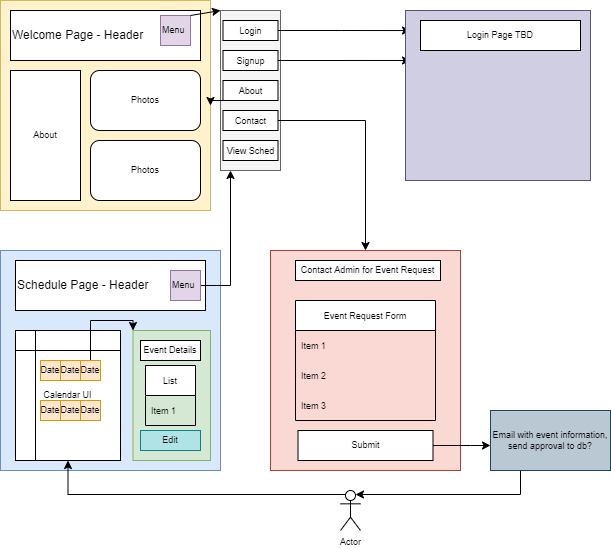

The diagram above was exported from draw.io. Its source (the exported page's mxGraphModel, read from the mxfile embedded in the PNG):
<mxGraphModel dx="782" dy="471" grid="1" gridSize="10" guides="1" tooltips="1" connect="1" arrows="1" fold="1" page="1" pageScale="1" pageWidth="850" pageHeight="1100" math="0" shadow="0">
  <root>
    <mxCell id="0" />
    <mxCell id="1" parent="0" />
    <mxCell id="VWiUQMqayPiDGBVUej84-1" value="" style="whiteSpace=wrap;html=1;aspect=fixed;fillColor=#fff2cc;strokeColor=#d6b656;" parent="1" vertex="1">
      <mxGeometry x="20" y="20" width="210" height="210" as="geometry" />
    </mxCell>
    <mxCell id="VWiUQMqayPiDGBVUej84-2" value="Welcome Page - Header" style="rounded=0;whiteSpace=wrap;html=1;align=left;" parent="1" vertex="1">
      <mxGeometry x="30" y="30" width="190" height="50" as="geometry" />
    </mxCell>
    <mxCell id="VWiUQMqayPiDGBVUej84-5" value="" style="rounded=0;whiteSpace=wrap;html=1;fillColor=#f5f5f5;fontColor=#333333;strokeColor=#666666;" parent="1" vertex="1">
      <mxGeometry x="240" y="30" width="60" height="160" as="geometry" />
    </mxCell>
    <mxCell id="VWiUQMqayPiDGBVUej84-87" style="edgeStyle=orthogonalEdgeStyle;rounded=0;orthogonalLoop=1;jettySize=auto;html=1;exitX=1;exitY=0.5;exitDx=0;exitDy=0;entryX=0.027;entryY=0.118;entryDx=0;entryDy=0;entryPerimeter=0;fontSize=9;" parent="1" source="VWiUQMqayPiDGBVUej84-6" target="VWiUQMqayPiDGBVUej84-84" edge="1">
      <mxGeometry relative="1" as="geometry" />
    </mxCell>
    <mxCell id="VWiUQMqayPiDGBVUej84-6" value="&lt;font style=&quot;font-size: 9px&quot;&gt;Login&lt;/font&gt;" style="rounded=0;whiteSpace=wrap;html=1;align=center;" parent="1" vertex="1">
      <mxGeometry x="242.5" y="40" width="55" height="20" as="geometry" />
    </mxCell>
    <mxCell id="VWiUQMqayPiDGBVUej84-86" style="edgeStyle=orthogonalEdgeStyle;rounded=0;orthogonalLoop=1;jettySize=auto;html=1;exitX=1;exitY=0.5;exitDx=0;exitDy=0;entryX=0.027;entryY=0.294;entryDx=0;entryDy=0;entryPerimeter=0;fontSize=9;" parent="1" source="VWiUQMqayPiDGBVUej84-7" target="VWiUQMqayPiDGBVUej84-84" edge="1">
      <mxGeometry relative="1" as="geometry" />
    </mxCell>
    <mxCell id="VWiUQMqayPiDGBVUej84-7" value="&lt;font style=&quot;font-size: 9px&quot;&gt;Signup&lt;/font&gt;" style="rounded=0;whiteSpace=wrap;html=1;align=center;" parent="1" vertex="1">
      <mxGeometry x="242.5" y="70" width="55" height="20" as="geometry" />
    </mxCell>
    <mxCell id="VWiUQMqayPiDGBVUej84-12" value="About" style="rounded=0;whiteSpace=wrap;html=1;fontSize=9;align=center;" parent="1" vertex="1">
      <mxGeometry x="30" y="90" width="70" height="130" as="geometry" />
    </mxCell>
    <mxCell id="VWiUQMqayPiDGBVUej84-83" style="edgeStyle=orthogonalEdgeStyle;rounded=0;orthogonalLoop=1;jettySize=auto;html=1;exitX=0.25;exitY=1;exitDx=0;exitDy=0;entryX=1;entryY=0.5;entryDx=0;entryDy=0;fontSize=9;" parent="1" source="VWiUQMqayPiDGBVUej84-14" target="VWiUQMqayPiDGBVUej84-1" edge="1">
      <mxGeometry relative="1" as="geometry" />
    </mxCell>
    <mxCell id="VWiUQMqayPiDGBVUej84-14" value="&lt;font style=&quot;font-size: 9px&quot;&gt;About&lt;/font&gt;&lt;span style=&quot;color: rgba(0 , 0 , 0 , 0) ; font-family: monospace ; font-size: 0px&quot;&gt;%3CmxGraphModel%3E%3Croot%3E%3CmxCell%20id%3D%220%22%2F%3E%3CmxCell%20id%3D%221%22%20parent%3D%220%22%2F%3E%3CmxCell%20id%3D%222%22%20value%3D%22%26lt%3Bfont%20style%3D%26quot%3Bfont-size%3A%209px%26quot%3B%26gt%3BSignup%26lt%3B%2Ffont%26gt%3B%22%20style%3D%22rounded%3D0%3BwhiteSpace%3Dwrap%3Bhtml%3D1%3Balign%3Dcenter%3B%22%20vertex%3D%221%22%20parent%3D%221%22%3E%3CmxGeometry%20x%3D%22242.5%22%20y%3D%2270%22%20width%3D%2255%22%20height%3D%2220%22%20as%3D%22geometry%22%2F%3E%3C%2FmxCell%3E%3C%2Froot%3E%3C%2FmxGraphModel%3E&lt;/span&gt;" style="rounded=0;whiteSpace=wrap;html=1;align=center;" parent="1" vertex="1">
      <mxGeometry x="242.5" y="100" width="55" height="20" as="geometry" />
    </mxCell>
    <mxCell id="VWiUQMqayPiDGBVUej84-80" style="edgeStyle=orthogonalEdgeStyle;rounded=0;orthogonalLoop=1;jettySize=auto;html=1;exitX=1;exitY=0.5;exitDx=0;exitDy=0;entryX=0.5;entryY=0;entryDx=0;entryDy=0;fontSize=9;" parent="1" source="VWiUQMqayPiDGBVUej84-15" target="VWiUQMqayPiDGBVUej84-66" edge="1">
      <mxGeometry relative="1" as="geometry" />
    </mxCell>
    <mxCell id="VWiUQMqayPiDGBVUej84-15" value="&lt;font style=&quot;font-size: 9px&quot;&gt;Contact&lt;/font&gt;" style="rounded=0;whiteSpace=wrap;html=1;align=center;" parent="1" vertex="1">
      <mxGeometry x="242.5" y="130" width="55" height="20" as="geometry" />
    </mxCell>
    <mxCell id="VWiUQMqayPiDGBVUej84-19" value="Menu" style="rounded=0;whiteSpace=wrap;html=1;fontSize=9;align=left;fillColor=#e1d5e7;strokeColor=#9673a6;" parent="1" vertex="1">
      <mxGeometry x="180" y="35" width="30" height="30" as="geometry" />
    </mxCell>
    <mxCell id="VWiUQMqayPiDGBVUej84-27" value="" style="endArrow=classic;html=1;rounded=0;fontSize=9;exitX=1;exitY=0;exitDx=0;exitDy=0;entryX=0;entryY=0;entryDx=0;entryDy=0;" parent="1" source="VWiUQMqayPiDGBVUej84-19" target="VWiUQMqayPiDGBVUej84-5" edge="1">
      <mxGeometry width="50" height="50" relative="1" as="geometry">
        <mxPoint x="180" y="140" as="sourcePoint" />
        <mxPoint x="230" y="90" as="targetPoint" />
      </mxGeometry>
    </mxCell>
    <mxCell id="VWiUQMqayPiDGBVUej84-28" value="Photos" style="rounded=1;whiteSpace=wrap;html=1;fontSize=9;align=center;" parent="1" vertex="1">
      <mxGeometry x="110" y="90" width="110" height="60" as="geometry" />
    </mxCell>
    <mxCell id="VWiUQMqayPiDGBVUej84-29" value="Photos" style="rounded=1;whiteSpace=wrap;html=1;fontSize=9;align=center;" parent="1" vertex="1">
      <mxGeometry x="110" y="160" width="110" height="60" as="geometry" />
    </mxCell>
    <mxCell id="VWiUQMqayPiDGBVUej84-30" value="&lt;font style=&quot;font-size: 9px&quot;&gt;View Sched&lt;/font&gt;" style="rounded=0;whiteSpace=wrap;html=1;align=center;" parent="1" vertex="1">
      <mxGeometry x="242.5" y="160" width="55" height="20" as="geometry" />
    </mxCell>
    <mxCell id="VWiUQMqayPiDGBVUej84-31" value="" style="whiteSpace=wrap;html=1;aspect=fixed;fontSize=9;align=center;fillColor=#dae8fc;strokeColor=#6c8ebf;" parent="1" vertex="1">
      <mxGeometry x="20" y="270" width="220" height="220" as="geometry" />
    </mxCell>
    <mxCell id="VWiUQMqayPiDGBVUej84-33" value="Schedule Page - Header" style="rounded=0;whiteSpace=wrap;html=1;align=left;" parent="1" vertex="1">
      <mxGeometry x="35" y="280" width="190" height="50" as="geometry" />
    </mxCell>
    <mxCell id="VWiUQMqayPiDGBVUej84-46" style="edgeStyle=orthogonalEdgeStyle;rounded=0;orthogonalLoop=1;jettySize=auto;html=1;exitX=1;exitY=0.5;exitDx=0;exitDy=0;fontSize=9;" parent="1" source="VWiUQMqayPiDGBVUej84-34" edge="1">
      <mxGeometry relative="1" as="geometry">
        <mxPoint x="250" y="190" as="targetPoint" />
        <Array as="points">
          <mxPoint x="250" y="305" />
          <mxPoint x="250" y="190" />
        </Array>
      </mxGeometry>
    </mxCell>
    <mxCell id="VWiUQMqayPiDGBVUej84-34" value="Menu" style="rounded=0;whiteSpace=wrap;html=1;fontSize=9;align=left;fillColor=#e1d5e7;strokeColor=#9673a6;" parent="1" vertex="1">
      <mxGeometry x="190" y="290" width="30" height="30" as="geometry" />
    </mxCell>
    <mxCell id="VWiUQMqayPiDGBVUej84-44" value="Calendar UI" style="shape=internalStorage;whiteSpace=wrap;html=1;backgroundOutline=1;fontSize=9;align=center;" parent="1" vertex="1">
      <mxGeometry x="35" y="350" width="105" height="130" as="geometry" />
    </mxCell>
    <mxCell id="VWiUQMqayPiDGBVUej84-45" value="Date" style="whiteSpace=wrap;html=1;aspect=fixed;fontSize=9;align=center;fillColor=#ffe6cc;strokeColor=#d79b00;" parent="1" vertex="1">
      <mxGeometry x="60" y="380" width="20" height="20" as="geometry" />
    </mxCell>
    <mxCell id="VWiUQMqayPiDGBVUej84-49" value="Date" style="whiteSpace=wrap;html=1;aspect=fixed;fontSize=9;align=center;fillColor=#ffe6cc;strokeColor=#d79b00;" parent="1" vertex="1">
      <mxGeometry x="80" y="380" width="20" height="20" as="geometry" />
    </mxCell>
    <mxCell id="VWiUQMqayPiDGBVUej84-64" style="edgeStyle=orthogonalEdgeStyle;rounded=0;orthogonalLoop=1;jettySize=auto;html=1;exitX=0.5;exitY=0;exitDx=0;exitDy=0;entryX=0;entryY=0;entryDx=0;entryDy=0;fontSize=9;" parent="1" source="VWiUQMqayPiDGBVUej84-50" target="VWiUQMqayPiDGBVUej84-55" edge="1">
      <mxGeometry relative="1" as="geometry">
        <Array as="points">
          <mxPoint x="110" y="340" />
          <mxPoint x="153" y="340" />
        </Array>
      </mxGeometry>
    </mxCell>
    <mxCell id="VWiUQMqayPiDGBVUej84-50" value="Date" style="whiteSpace=wrap;html=1;aspect=fixed;fontSize=9;align=center;fillColor=#ffe6cc;strokeColor=#d79b00;" parent="1" vertex="1">
      <mxGeometry x="100" y="380" width="20" height="20" as="geometry" />
    </mxCell>
    <mxCell id="VWiUQMqayPiDGBVUej84-51" value="Date" style="whiteSpace=wrap;html=1;aspect=fixed;fontSize=9;align=center;fillColor=#ffe6cc;strokeColor=#d79b00;" parent="1" vertex="1">
      <mxGeometry x="100" y="420" width="20" height="20" as="geometry" />
    </mxCell>
    <mxCell id="VWiUQMqayPiDGBVUej84-52" value="Date" style="whiteSpace=wrap;html=1;aspect=fixed;fontSize=9;align=center;fillColor=#ffe6cc;strokeColor=#d79b00;" parent="1" vertex="1">
      <mxGeometry x="80" y="420" width="20" height="20" as="geometry" />
    </mxCell>
    <mxCell id="VWiUQMqayPiDGBVUej84-53" value="Date" style="whiteSpace=wrap;html=1;aspect=fixed;fontSize=9;align=center;fillColor=#ffe6cc;strokeColor=#d79b00;" parent="1" vertex="1">
      <mxGeometry x="60" y="420" width="20" height="20" as="geometry" />
    </mxCell>
    <mxCell id="VWiUQMqayPiDGBVUej84-55" value="" style="rounded=0;whiteSpace=wrap;html=1;fontSize=9;align=center;fillColor=#d5e8d4;strokeColor=#82b366;" parent="1" vertex="1">
      <mxGeometry x="152.5" y="350" width="77.5" height="130" as="geometry" />
    </mxCell>
    <mxCell id="VWiUQMqayPiDGBVUej84-48" value="Event Details" style="rounded=0;whiteSpace=wrap;html=1;fontSize=9;align=center;" parent="1" vertex="1">
      <mxGeometry x="160" y="360" width="60" height="20" as="geometry" />
    </mxCell>
    <mxCell id="VWiUQMqayPiDGBVUej84-56" value="Edit" style="rounded=0;whiteSpace=wrap;html=1;fontSize=9;align=center;fillColor=#b0e3e6;strokeColor=#0e8088;" parent="1" vertex="1">
      <mxGeometry x="160" y="450" width="60" height="20" as="geometry" />
    </mxCell>
    <mxCell id="VWiUQMqayPiDGBVUej84-57" value="List" style="swimlane;fontStyle=0;childLayout=stackLayout;horizontal=1;startSize=30;horizontalStack=0;resizeParent=1;resizeParentMax=0;resizeLast=0;collapsible=1;marginBottom=0;fontSize=9;align=center;" parent="1" vertex="1">
      <mxGeometry x="165" y="385" width="50" height="60" as="geometry" />
    </mxCell>
    <mxCell id="VWiUQMqayPiDGBVUej84-58" value="Item 1" style="text;strokeColor=none;fillColor=none;align=left;verticalAlign=middle;spacingLeft=4;spacingRight=4;overflow=hidden;points=[[0,0.5],[1,0.5]];portConstraint=eastwest;rotatable=0;fontSize=9;" parent="VWiUQMqayPiDGBVUej84-57" vertex="1">
      <mxGeometry y="30" width="50" height="30" as="geometry" />
    </mxCell>
    <mxCell id="VWiUQMqayPiDGBVUej84-66" value="" style="rounded=0;whiteSpace=wrap;html=1;fontSize=9;align=center;fillColor=#fad9d5;strokeColor=#ae4132;" parent="1" vertex="1">
      <mxGeometry x="290" y="270" width="190" height="220" as="geometry" />
    </mxCell>
    <mxCell id="VWiUQMqayPiDGBVUej84-67" value="Event Request Form" style="swimlane;fontStyle=0;childLayout=stackLayout;horizontal=1;startSize=30;horizontalStack=0;resizeParent=1;resizeParentMax=0;resizeLast=0;collapsible=1;marginBottom=0;fontSize=9;align=center;" parent="1" vertex="1">
      <mxGeometry x="315" y="320" width="140" height="120" as="geometry" />
    </mxCell>
    <mxCell id="VWiUQMqayPiDGBVUej84-68" value="Item 1" style="text;strokeColor=none;fillColor=none;align=left;verticalAlign=middle;spacingLeft=4;spacingRight=4;overflow=hidden;points=[[0,0.5],[1,0.5]];portConstraint=eastwest;rotatable=0;fontSize=9;" parent="VWiUQMqayPiDGBVUej84-67" vertex="1">
      <mxGeometry y="30" width="140" height="30" as="geometry" />
    </mxCell>
    <mxCell id="VWiUQMqayPiDGBVUej84-69" value="Item 2" style="text;strokeColor=none;fillColor=none;align=left;verticalAlign=middle;spacingLeft=4;spacingRight=4;overflow=hidden;points=[[0,0.5],[1,0.5]];portConstraint=eastwest;rotatable=0;fontSize=9;" parent="VWiUQMqayPiDGBVUej84-67" vertex="1">
      <mxGeometry y="60" width="140" height="30" as="geometry" />
    </mxCell>
    <mxCell id="VWiUQMqayPiDGBVUej84-70" value="Item 3" style="text;strokeColor=none;fillColor=none;align=left;verticalAlign=middle;spacingLeft=4;spacingRight=4;overflow=hidden;points=[[0,0.5],[1,0.5]];portConstraint=eastwest;rotatable=0;fontSize=9;" parent="VWiUQMqayPiDGBVUej84-67" vertex="1">
      <mxGeometry y="90" width="140" height="30" as="geometry" />
    </mxCell>
    <mxCell id="VWiUQMqayPiDGBVUej84-76" value="" style="edgeStyle=orthogonalEdgeStyle;rounded=0;orthogonalLoop=1;jettySize=auto;html=1;fontSize=9;" parent="1" source="VWiUQMqayPiDGBVUej84-71" target="VWiUQMqayPiDGBVUej84-73" edge="1">
      <mxGeometry relative="1" as="geometry">
        <Array as="points">
          <mxPoint x="490" y="465" />
          <mxPoint x="490" y="465" />
        </Array>
      </mxGeometry>
    </mxCell>
    <mxCell id="VWiUQMqayPiDGBVUej84-71" value="Submit" style="rounded=0;whiteSpace=wrap;html=1;fontSize=9;align=center;" parent="1" vertex="1">
      <mxGeometry x="317.5" y="450" width="135" height="30" as="geometry" />
    </mxCell>
    <mxCell id="VWiUQMqayPiDGBVUej84-77" style="edgeStyle=orthogonalEdgeStyle;rounded=0;orthogonalLoop=1;jettySize=auto;html=1;exitX=0.25;exitY=1;exitDx=0;exitDy=0;entryX=0.75;entryY=0.1;entryDx=0;entryDy=0;entryPerimeter=0;fontSize=9;" parent="1" source="VWiUQMqayPiDGBVUej84-73" target="VWiUQMqayPiDGBVUej84-72" edge="1">
      <mxGeometry relative="1" as="geometry">
        <Array as="points">
          <mxPoint x="540" y="514" />
        </Array>
      </mxGeometry>
    </mxCell>
    <mxCell id="VWiUQMqayPiDGBVUej84-73" value="Email with event information,&lt;br&gt;send approval to db?" style="rounded=0;whiteSpace=wrap;html=1;fontSize=9;align=center;fillColor=#bac8d3;strokeColor=#23445d;" parent="1" vertex="1">
      <mxGeometry x="510" y="430" width="120" height="60" as="geometry" />
    </mxCell>
    <mxCell id="VWiUQMqayPiDGBVUej84-78" style="edgeStyle=orthogonalEdgeStyle;rounded=0;orthogonalLoop=1;jettySize=auto;html=1;exitX=0.25;exitY=0.1;exitDx=0;exitDy=0;exitPerimeter=0;entryX=0.5;entryY=1;entryDx=0;entryDy=0;fontSize=9;" parent="1" source="VWiUQMqayPiDGBVUej84-72" target="VWiUQMqayPiDGBVUej84-44" edge="1">
      <mxGeometry relative="1" as="geometry" />
    </mxCell>
    <mxCell id="VWiUQMqayPiDGBVUej84-72" value="Actor" style="shape=umlActor;verticalLabelPosition=bottom;verticalAlign=top;html=1;outlineConnect=0;fontSize=9;" parent="1" vertex="1">
      <mxGeometry x="360" y="510" width="20" height="40" as="geometry" />
    </mxCell>
    <mxCell id="VWiUQMqayPiDGBVUej84-79" value="Contact Admin for Event Request" style="rounded=0;whiteSpace=wrap;html=1;fontSize=9;align=center;" parent="1" vertex="1">
      <mxGeometry x="315" y="280" width="145" height="20" as="geometry" />
    </mxCell>
    <mxCell id="VWiUQMqayPiDGBVUej84-84" value="" style="rounded=0;whiteSpace=wrap;html=1;fontSize=9;align=center;fillColor=#d0cee2;strokeColor=#56517e;" parent="1" vertex="1">
      <mxGeometry x="425" y="30" width="185" height="170" as="geometry" />
    </mxCell>
    <mxCell id="VWiUQMqayPiDGBVUej84-85" value="Login Page TBD" style="rounded=0;whiteSpace=wrap;html=1;fontSize=9;align=center;" parent="1" vertex="1">
      <mxGeometry x="440" y="40" width="160" height="30" as="geometry" />
    </mxCell>
  </root>
</mxGraphModel>